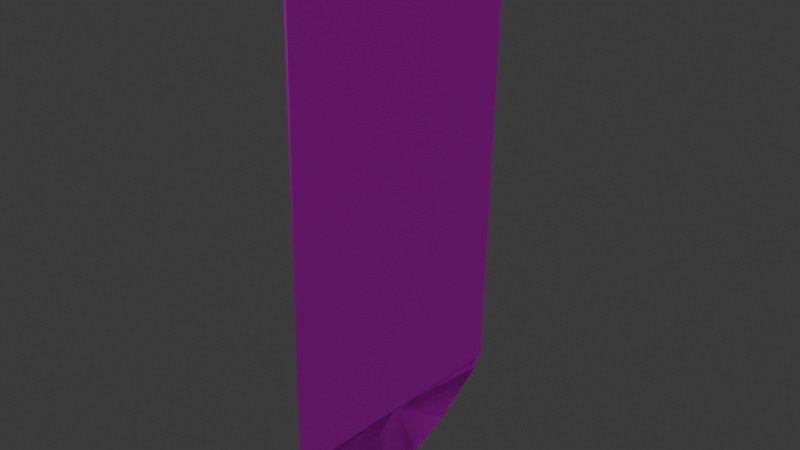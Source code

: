 # Source: MagiciansDeck_0.blend  (saved by Blender 4.4.32; exported with 4.5.12 LTS)
import bpy
from mathutils import Matrix  # noqa: F401  (used for matrix-valued properties, if any)

bpy.ops.wm.read_factory_settings(use_empty=True)
scene = bpy.context.scene
scene.name = 'Scene'

# ---- images (referenced by path relative to the original .blend; pixels are not part of the script)
import os
ASSET_DIR = os.environ.get("B2B_ASSET_DIR", "")  # directory of the original .blend (textures are referenced by path, not embedded)
HERE = os.path.dirname(os.path.abspath(__file__))  # packed textures are extracted next to this script under _unpacked/

def load_image(name, relpath, width, height, colorspace="sRGB"):
    """Load a texture the original file referenced (path relative to the .blend, or extracted next to this script)."""
    p = next((c for c in (os.path.join(HERE, relpath), os.path.join(ASSET_DIR, relpath)) if relpath and os.path.exists(c)), "")
    if p:
        img = bpy.data.images.load(p, check_existing=True)
        img.name = name
    else:  # same state as the original file: an image datablock whose file is absent (Cycles renders it pink)
        img = bpy.data.images.new(name, width, height)
        img.source = "FILE"
        img.filepath = "//" + (relpath or name)
    img.colorspace_settings.name = colorspace
    return img
img_magiciansdeck_0_png = load_image('MagiciansDeck_0.png', 'MagiciansDeck_0.png', 1024, 1024, 'sRGB')
img_magiciansdeck_0_png_001 = load_image('MagiciansDeck_0.png.001', 'MagiciansDeck_0.png', 1024, 1024, 'Non-Color')
img_magiciansdeck_0_png_002 = load_image('MagiciansDeck_0.png.002', 'MagiciansDeck_0.png', 1024, 1024, 'Non-Color')

# ---- materials (node trees are filled in below, after node groups)
mat_sm_1 = bpy.data.materials.new('sm_1')
mat_sm_1.use_transparency_overlap = False
mat_sm_1.show_transparent_back = False
mat_sm_1.roughness = 0.5528
mat_sm_1.specular_intensity = 1.0
mat_sm_1.metallic = 1.0
mat_sm_0 = bpy.data.materials.new('sm_0')
mat_sm_0.use_transparency_overlap = False
mat_sm_0.show_transparent_back = False
mat_sm_0.roughness = 0.5528
mat_sm_0.specular_intensity = 1.0
mat_sm_0.metallic = 1.0

# ---- material node trees
mat_sm_1.use_nodes = True; mat_sm_1.node_tree.nodes.clear()
_N = mat_sm_1.node_tree.nodes; _L = mat_sm_1.node_tree.links
n0 = _N.new('ShaderNodeBsdfPrincipled'); n0.name = 'Principled BSDF'; n0.location = (10, 300)
n0.inputs[1].default_value = 1.0
n0.inputs[2].default_value = 0.5528
n0.inputs[13].default_value = 1.0
n0.inputs[27].default_value = (0.0, 0.0, 0.0, 1.0)
n0.inputs[28].default_value = 1.0
n1 = _N.new('ShaderNodeOutputMaterial'); n1.name = 'Material Output'; n1.location = (300, 300)
n2 = _N.new('ShaderNodeNormalMap'); n2.name = 'Normal Map'; n2.location = (-300, -300)
n2.label = 'Normal/Map'
n3 = _N.new('ShaderNodeTexImage'); n3.name = 'Image Texture'; n3.location = (-300, 600)
n3.image = img_magiciansdeck_0_png
n4 = _N.new('ShaderNodeTexImage'); n4.name = 'Image Texture.001'; n4.location = (-300, 0)
n4.image = img_magiciansdeck_0_png_001
_L.new(n0.outputs[0], n1.inputs[0])
_L.new(n2.outputs[0], n0.inputs[5])
_L.new(n3.outputs[0], n0.inputs[0])
_L.new(n4.outputs[1], n0.inputs[4])
n1.is_active_output = True
mat_sm_0.use_nodes = True; mat_sm_0.node_tree.nodes.clear()
_N = mat_sm_0.node_tree.nodes; _L = mat_sm_0.node_tree.links
n0 = _N.new('ShaderNodeBsdfPrincipled'); n0.name = 'Principled BSDF'; n0.location = (10, 300)
n0.inputs[1].default_value = 1.0
n0.inputs[2].default_value = 0.5528
n0.inputs[13].default_value = 1.0
n0.inputs[27].default_value = (0.0, 0.0, 0.0, 1.0)
n0.inputs[28].default_value = 1.0
n1 = _N.new('ShaderNodeOutputMaterial'); n1.name = 'Material Output'; n1.location = (300, 300)
n2 = _N.new('ShaderNodeNormalMap'); n2.name = 'Normal Map'; n2.location = (-300, -300)
n2.label = 'Normal/Map'
n3 = _N.new('ShaderNodeTexImage'); n3.name = 'Image Texture'; n3.location = (-300, 600)
n3.image = img_magiciansdeck_0_png
n4 = _N.new('ShaderNodeTexImage'); n4.name = 'Image Texture.001'; n4.location = (-300, 0)
n4.image = img_magiciansdeck_0_png_002
_L.new(n0.outputs[0], n1.inputs[0])
_L.new(n2.outputs[0], n0.inputs[5])
_L.new(n3.outputs[0], n0.inputs[0])
_L.new(n4.outputs[1], n0.inputs[4])
n1.is_active_output = True

# ---- world
world_world = bpy.data.worlds.new('World'); scene.world = world_world
world_world.use_nodes = True; world_world.node_tree.nodes.clear()
_N = world_world.node_tree.nodes; _L = world_world.node_tree.links
n0 = _N.new('ShaderNodeOutputWorld'); n0.name = 'World Output'; n0.location = (300, 300)
n1 = _N.new('ShaderNodeBackground'); n1.name = 'Background'; n1.location = (10, 300)
n1.inputs[0].default_value = (0.05088, 0.05088, 0.05088, 1.0)
_L.new(n1.outputs[0], n0.inputs[0])
n0.is_active_output = True
world_world.color = (0.05088, 0.05088, 0.05088)
world_world.sun_shadow_jitter_overblur = 0.0

# ---- meshes
me_sm_1_mesh0001 = bpy.data.meshes.new('sm_1_mesh0001')
me_sm_1_mesh0001.from_pydata([(3.198, 0.00934, 13.6), (4.768e-07, 0.00934, 11.2), (5.566, 0.00934, 11.83), (1.357, 0.00934, 14.53), (4.768e-07, 0.00934, 14.74), (-5.566, 0.00934, 11.83), (4.768e-07, 0.00934, 11.2), (-3.198, 0.00934, 13.6), (4.768e-07, 0.00934, 14.74), (-1.357, 0.00934, 14.53), (-5.649, 0.00934, 11.2), (5.649, 0.00934, 11.2), (5.566, 0.00934, 11.83), (4.768e-07, 0.00934, 11.2), (3.198, 0.00934, 13.6), (4.768e-07, 0.00934, 14.74), (1.357, 0.00934, 14.53), (-3.198, 0.00934, 13.6), (4.768e-07, 0.00934, 11.2), (-5.566, 0.00934, 11.83), (-1.357, 0.00934, 14.53), (4.768e-07, 0.00934, 14.74), (5.649, 0.00934, 11.2), (-5.649, 0.00934, 11.2), (4.768e-07, -0.0642, -8.961), (0.7818, -0.0642, -9.047), (5.886, -0.0642, 1.711), (4.768e-07, -0.0642, 1.711), (5.886, -0.0642, -11.14), (5.886, 0.0591, -11.14), (5.886, 0.0591, 1.711), (5.886, -0.0642, 1.711), (5.886, -0.0642, -11.14), (2.787, -0.0642, -11.14), (2.32, -0.0642, -10.06), (1.566, -0.0642, -9.334), (4.768e-07, -0.0642, 11.21), (5.886, -0.0642, 11.22), (5.886, 0.0591, 11.22), (4.768e-07, 0.0591, 11.21), (0.7818, -0.0642, -9.047), (4.768e-07, -0.0642, -8.961), (4.768e-07, 0.0591, -8.961), (0.7818, 0.0591, -9.047), (1.566, -0.0642, -9.334), (1.566, 0.0591, -9.334), (2.32, -0.0642, -10.06), (2.32, 0.0591, -10.06), (2.787, -0.0642, -11.14), (2.787, 0.0591, -11.14), (5.886, -0.0642, -11.14), (5.886, 0.0591, -11.14), (4.768e-07, 0.0591, 11.21), (5.886, 0.0591, 11.22), (5.886, 0.0591, 1.711), (4.768e-07, 0.0591, 1.711), (2.32, 0.0591, -10.06), (1.566, 0.0591, -9.334), (5.886, 0.0591, 1.711), (2.787, 0.0591, -11.14), (5.886, 0.0591, -11.14), (5.886, -0.0642, 11.22), (4.768e-07, -0.0642, 11.21), (4.768e-07, -0.0642, 1.711), (5.886, -0.0642, 1.711), (0.7818, 0.0591, -9.047), (4.768e-07, 0.0591, -8.961), (4.768e-07, 0.0591, 1.711), (4.768e-07, -0.0642, 1.711), (-5.886, -0.0642, 1.711), (-0.7818, -0.0642, -9.047), (4.768e-07, -0.0642, -8.961), (-5.886, -0.0642, 1.711), (-5.886, 0.0591, 1.711), (-5.886, 0.0591, -11.14), (-5.886, -0.0642, -11.14), (-2.787, -0.0642, -11.14), (-5.886, -0.0642, -11.14), (-2.32, -0.0642, -10.06), (-1.566, -0.0642, -9.334), (4.768e-07, 0.0591, 11.21), (-5.886, 0.0591, 11.22), (-5.886, -0.0642, 11.22), (4.768e-07, -0.0642, 11.21), (-0.7818, 0.0591, -9.047), (4.768e-07, 0.0591, -8.961), (4.768e-07, -0.0642, -8.961), (-0.7818, -0.0642, -9.047), (-1.566, 0.0591, -9.334), (-1.566, -0.0642, -9.334), (-2.32, 0.0591, -10.06), (-2.32, -0.0642, -10.06), (-2.787, 0.0591, -11.14), (-2.787, -0.0642, -11.14), (-5.886, 0.0591, -11.14), (-5.886, -0.0642, -11.14), (4.768e-07, 0.0591, 1.711), (-5.886, 0.0591, 1.711), (-5.886, 0.0591, 11.22), (4.768e-07, 0.0591, 11.21), (-5.886, 0.0591, 1.711), (-1.566, 0.0591, -9.334), (-2.32, 0.0591, -10.06), (-5.886, 0.0591, -11.14), (-2.787, 0.0591, -11.14), (-5.886, -0.0642, 1.711), (4.768e-07, -0.0642, 1.711), (4.768e-07, -0.0642, 11.21), (-5.886, -0.0642, 11.22), (-0.7818, 0.0591, -9.047), (4.768e-07, 0.0591, 1.711), (4.768e-07, 0.0591, -8.961)], [], [(1, 11, 2), (2, 0, 1), (3, 1, 0), (4, 1, 3), (5, 10, 6), (7, 5, 6), (6, 9, 7), (6, 8, 9), (18, 23, 19), (19, 17, 18), (20, 18, 17), (21, 18, 20), (12, 22, 13), (14, 12, 13), (13, 16, 14), (13, 15, 16), (111, 100, 110), (109, 100, 111), (109, 101, 100), (102, 100, 101), (104, 100, 102), (104, 103, 100), (107, 105, 106), (108, 105, 107), (98, 96, 97), (99, 96, 98), (95, 94, 93), (93, 94, 92), (93, 92, 91), (91, 92, 90), (91, 90, 89), (89, 90, 88), (89, 88, 87), (87, 88, 84), (87, 84, 86), (86, 84, 85), (83, 80, 82), (82, 80, 81), (82, 81, 72), (72, 81, 73), (74, 72, 73), (75, 72, 74), (77, 76, 69), (78, 69, 76), (79, 69, 78), (79, 70, 69), (70, 68, 69), (71, 68, 70), (67, 65, 66), (58, 65, 67), (57, 65, 58), (58, 56, 57), (58, 59, 56), (60, 59, 58), (63, 61, 62), (64, 61, 63), (54, 52, 53), (55, 52, 54), (51, 50, 49), (49, 50, 48), (49, 48, 47), (47, 48, 46), (47, 46, 45), (45, 46, 44), (45, 44, 43), (43, 44, 40), (43, 40, 42), (42, 40, 41), (39, 36, 38), (38, 36, 37), (38, 37, 30), (30, 37, 31), (31, 28, 30), (30, 28, 29), (33, 32, 26), (26, 34, 33), (26, 35, 34), (25, 35, 26), (26, 24, 25), (27, 24, 26)])
me_sm_1_mesh0001.polygons.foreach_set('use_smooth', [True] * 80)
me_sm_1_mesh0001.polygons.foreach_set('material_index', [0, 0, 0, 0, 0, 0, 0, 0, 0, 0, 0, 0, 0, 0, 0, 0, 1, 1, 1, 1, 1, 1, 1, 1, 1, 1, 1, 1, 1, 1, 1, 1, 1, 1, 1, 1, 1, 1, 1, 1, 1, 1, 1, 1, 1, 1, 1, 1, 1, 1, 1, 1, 1, 1, 1, 1, 1, 1, 1, 1, 1, 1, 1, 1, 1, 1, 1, 1, 1, 1, 1, 1, 1, 1, 1, 1, 1, 1, 1, 1])
_uv = me_sm_1_mesh0001.uv_layers.new(name='DiffuseUV')
_uv.uv.foreach_set('vector', [0.7871, 0.7261, 0.4099, 0.7261, 0.4158, 0.7767, 0.4158, 0.7767, 0.5727, 0.9119, 0.7871, 0.7261, 0.6971, 0.9829, 0.7871, 0.7261, 0.5727, 0.9119, 0.7873, 0.998, 0.7871, 0.7261, 0.6971, 0.9829, 0.4158, 0.7767, 0.4099, 0.7261, 0.7871, 0.7261, 0.5727, 0.9119, 0.4158, 0.7767, 0.7871, 0.7261, 0.7871, 0.7261, 0.6971, 0.9829, 0.5727, 0.9119, 0.7871, 0.7261, 0.7873, 0.998, 0.6971, 0.9829, 0.7871, 0.7261, 0.4099, 0.7261, 0.4158, 0.7767, 0.4158, 0.7767, 0.5727, 0.9119, 0.7871, 0.7261, 0.6971, 0.9829, 0.7871, 0.7261, 0.5727, 0.9119, 0.7873, 0.998, 0.7871, 0.7261, 0.6971, 0.9829, 0.4158, 0.7767, 0.4099, 0.7261, 0.7871, 0.7261, 0.5727, 0.9119, 0.4158, 0.7767, 0.7871, 0.7261, 0.7871, 0.7261, 0.6971, 0.9829, 0.5727, 0.9119, 0.7871, 0.7261, 0.7873, 0.998, 0.6971, 0.9829, 0.3947, 0.1813, 0.02335, 0.9773, 0.3947, 0.9773, 0.3453, 0.1749, 0.02335, 0.9773, 0.3947, 0.1813, 0.3453, 0.1749, 0.2958, 0.1535, 0.02335, 0.9773, 0.2494, 0.1023, 0.02335, 0.9773, 0.2958, 0.1535, 0.2188, 0.01715, 0.02335, 0.9773, 0.2494, 0.1023, 0.2188, 0.01715, 0.02335, 0.01709, 0.02335, 0.9773, 0.7923, 0.7102, 0.4211, 0.0107, 0.7924, 0.01077, 0.4211, 0.7102, 0.4211, 0.0107, 0.7923, 0.7102, 0.4211, 0.7102, 0.7924, 0.01077, 0.4211, 0.0107, 0.7923, 0.7102, 0.7924, 0.01077, 0.4211, 0.7102, 0.9275, 0.6094, 0.9305, 0.6094, 0.9275, 0.5458, 0.9275, 0.5458, 0.9305, 0.6094, 0.9305, 0.5458, 0.9275, 0.5458, 0.9305, 0.5458, 0.9275, 0.5216, 0.9275, 0.5216, 0.9305, 0.5458, 0.9305, 0.5216, 0.9275, 0.5216, 0.9305, 0.5216, 0.9275, 0.4964, 0.9275, 0.4964, 0.9305, 0.5216, 0.9305, 0.4964, 0.9275, 0.4964, 0.9305, 0.4964, 0.9275, 0.4764, 0.9275, 0.4764, 0.9305, 0.4964, 0.9305, 0.4764, 0.9275, 0.4764, 0.9305, 0.4764, 0.9275, 0.4592, 0.9275, 0.4592, 0.9305, 0.4764, 0.9305, 0.4592, 0.9275, 0.1856, 0.9305, 0.1856, 0.9275, 0.3062, 0.9275, 0.3062, 0.9305, 0.1856, 0.9305, 0.3062, 0.9275, 0.3062, 0.9305, 0.3062, 0.9275, 0.4351, 0.9275, 0.4351, 0.9305, 0.3062, 0.9305, 0.4351, 0.9305, 0.6094, 0.9275, 0.4351, 0.9305, 0.4351, 0.9275, 0.6094, 0.9275, 0.4351, 0.9305, 0.6094, 0.02335, 0.01709, 0.2188, 0.01715, 0.02335, 0.9773, 0.2494, 0.1023, 0.02335, 0.9773, 0.2188, 0.01715, 0.2958, 0.1535, 0.02335, 0.9773, 0.2494, 0.1023, 0.2958, 0.1535, 0.3453, 0.1749, 0.02335, 0.9773, 0.3453, 0.1749, 0.3947, 0.9773, 0.02335, 0.9773, 0.3947, 0.1813, 0.3947, 0.9773, 0.3453, 0.1749, 0.3947, 0.9773, 0.3453, 0.1749, 0.3947, 0.1813, 0.02335, 0.9773, 0.3453, 0.1749, 0.3947, 0.9773, 0.2958, 0.1535, 0.3453, 0.1749, 0.02335, 0.9773, 0.02335, 0.9773, 0.2494, 0.1023, 0.2958, 0.1535, 0.02335, 0.9773, 0.2188, 0.01715, 0.2494, 0.1023, 0.02335, 0.01709, 0.2188, 0.01715, 0.02335, 0.9773, 0.7924, 0.01077, 0.4211, 0.7102, 0.7923, 0.7102, 0.4211, 0.0107, 0.4211, 0.7102, 0.7924, 0.01077, 0.4211, 0.0107, 0.7923, 0.7102, 0.4211, 0.7102, 0.7924, 0.01077, 0.7923, 0.7102, 0.4211, 0.0107, 0.9305, 0.6094, 0.9275, 0.6094, 0.9305, 0.5458, 0.9305, 0.5458, 0.9275, 0.6094, 0.9275, 0.5458, 0.9305, 0.5458, 0.9275, 0.5458, 0.9305, 0.5216, 0.9305, 0.5216, 0.9275, 0.5458, 0.9275, 0.5216, 0.9305, 0.5216, 0.9275, 0.5216, 0.9305, 0.4964, 0.9305, 0.4964, 0.9275, 0.5216, 0.9275, 0.4964, 0.9305, 0.4964, 0.9275, 0.4964, 0.9305, 0.4764, 0.9305, 0.4764, 0.9275, 0.4964, 0.9275, 0.4764, 0.9305, 0.4764, 0.9275, 0.4764, 0.9305, 0.4592, 0.9305, 0.4592, 0.9275, 0.4764, 0.9275, 0.4592, 0.9305, 0.1856, 0.9275, 0.1856, 0.9305, 0.3062, 0.9305, 0.3062, 0.9275, 0.1856, 0.9275, 0.3062, 0.9305, 0.3062, 0.9275, 0.3062, 0.9305, 0.4351, 0.9305, 0.4351, 0.9275, 0.3062, 0.9275, 0.4351, 0.9275, 0.4351, 0.9275, 0.6094, 0.9305, 0.4351, 0.9305, 0.4351, 0.9275, 0.6094, 0.9305, 0.6094, 0.2188, 0.01715, 0.02335, 0.01709, 0.02335, 0.9773, 0.02335, 0.9773, 0.2494, 0.1023, 0.2188, 0.01715, 0.02335, 0.9773, 0.2958, 0.1535, 0.2494, 0.1023, 0.3453, 0.1749, 0.2958, 0.1535, 0.02335, 0.9773, 0.02335, 0.9773, 0.3947, 0.1813, 0.3453, 0.1749, 0.3947, 0.9773, 0.3947, 0.1813, 0.02335, 0.9773])
_ca = me_sm_1_mesh0001.color_attributes.new('Attribute', 'BYTE_COLOR', 'CORNER')
_ca.data.foreach_set('color', [0.0, 0.0, 0.0, 0.0, 0.0, 0.0, 0.0, 0.0, 0.0, 0.0, 0.0, 0.0, 0.0, 0.0, 0.0, 0.0, 0.0, 0.0, 0.0, 0.0, 0.0, 0.0, 0.0, 0.0, 0.0, 0.0, 0.0, 0.0, 0.0, 0.0, 0.0, 0.0, 0.0, 0.0, 0.0, 0.0, 0.0, 0.0, 0.0, 0.0, 0.0, 0.0, 0.0, 0.0, 0.0, 0.0, 0.0, 0.0, 0.0, 0.0, 0.0, 0.0, 0.0, 0.0, 0.0, 0.0, 0.0, 0.0, 0.0, 0.0, 0.0, 0.0, 0.0, 0.0, 0.0, 0.0, 0.0, 0.0, 0.0, 0.0, 0.0, 0.0, 0.0, 0.0, 0.0, 0.0, 0.0, 0.0, 0.0, 0.0, 0.0, 0.0, 0.0, 0.0, 0.0, 0.0, 0.0, 0.0, 0.0, 0.0, 0.0, 0.0, 0.0, 0.0, 0.0, 0.0, 0.0, 0.0, 0.0, 0.0, 0.0, 0.0, 0.0, 0.0, 0.0, 0.0, 0.0, 0.0, 0.0, 0.0, 0.0, 0.0, 0.0, 0.0, 0.0, 0.0, 0.0, 0.0, 0.0, 0.0, 0.0, 0.0, 0.0, 0.0, 0.0, 0.0, 0.0, 0.0, 0.0, 0.0, 0.0, 0.0, 0.0, 0.0, 0.0, 0.0, 0.0, 0.0, 0.0, 0.0, 0.0, 0.0, 0.0, 0.0, 0.0, 0.0, 0.0, 0.0, 0.0, 0.0, 0.0, 0.0, 0.0, 0.0, 0.0, 0.0, 0.0, 0.0, 0.0, 0.0, 0.0, 0.0, 0.0, 0.0, 0.0, 0.0, 0.0, 0.0, 0.0, 0.0, 0.0, 0.0, 0.0, 0.0, 0.0, 0.0, 0.0, 0.0, 0.0, 0.0, 0.0, 0.0, 0.0, 0.0, 0.0, 0.0, 0.0, 0.0, 0.0, 0.0, 0.0, 0.0, 0.0, 0.0, 0.0, 0.0, 0.0, 0.0, 0.0, 0.0, 0.0, 0.0, 0.0, 0.0, 0.0, 0.0, 0.0, 0.0, 0.0, 0.0, 0.0, 0.0, 0.0, 0.0, 0.0, 0.0, 0.0, 0.0, 0.0, 0.0, 0.0, 0.0, 0.0, 0.0, 0.0, 0.0, 0.0, 0.0, 0.0, 0.0, 0.0, 0.0, 0.0, 0.0, 0.0, 0.0, 0.0, 0.0, 0.0, 0.0, 0.0, 0.0, 0.0, 0.0, 0.0, 0.0, 0.0, 0.0, 0.0, 0.0, 0.0, 0.0, 0.0, 0.0, 0.0, 0.0, 0.0, 0.0, 0.0, 0.0, 0.0, 0.0, 0.0, 0.0, 0.0, 0.0, 0.0, 0.0, 0.0, 0.0, 0.0, 0.0, 0.0, 0.0, 0.0, 0.0, 0.0, 0.0, 0.0, 0.0, 0.0, 0.0, 0.0, 0.0, 0.0, 0.0, 0.0, 0.0, 0.0, 0.0, 0.0, 0.0, 0.0, 0.0, 0.0, 0.0, 0.0, 0.0, 0.0, 0.0, 0.0, 0.0, 0.0, 0.0, 0.0, 0.0, 0.0, 0.0, 0.0, 0.0, 0.0, 0.0, 0.0, 0.0, 0.0, 0.0, 0.0, 0.0, 0.0, 0.0, 0.0, 0.0, 0.0, 0.0, 0.0, 0.0, 0.0, 0.0, 0.0, 0.0, 0.0, 0.0, 0.0, 0.0, 0.0, 0.0, 0.0, 0.0, 0.0, 0.0, 0.0, 0.0, 0.0, 0.0, 0.0, 0.0, 0.0, 0.0, 0.0, 0.0, 0.0, 0.0, 0.0, 0.0, 0.0, 0.0, 0.0, 0.0, 0.0, 0.0, 0.0, 0.0, 0.0, 0.0, 0.0, 0.0, 0.0, 0.0, 0.0, 0.0, 0.0, 0.0, 0.0, 0.0, 0.0, 0.0, 0.0, 0.0, 0.0, 0.0, 0.0, 0.0, 0.0, 0.0, 0.0, 0.0, 0.0, 0.0, 0.0, 0.0, 0.0, 0.0, 0.0, 0.0, 0.0, 0.0, 0.0, 0.0, 0.0, 0.0, 0.0, 0.0, 0.0, 0.0, 0.0, 0.0, 0.0, 0.0, 0.0, 0.0, 0.0, 0.0, 0.0, 0.0, 0.0, 0.0, 0.0, 0.0, 0.0, 0.0, 0.0, 0.0, 0.0, 0.0, 0.0, 0.0, 0.0, 0.0, 0.0, 0.0, 0.0, 0.0, 0.0, 0.0, 0.0, 0.0, 0.0, 0.0, 0.0, 0.0, 0.0, 0.0, 0.0, 0.0, 0.0, 0.0, 0.0, 0.0, 0.0, 0.0, 0.0, 0.0, 0.0, 0.0, 0.0, 0.0, 0.0, 0.0, 0.0, 0.0, 0.0, 0.0, 0.0, 0.0, 0.0, 0.0, 0.0, 0.0, 0.0, 0.0, 0.0, 0.0, 0.0, 0.0, 0.0, 0.0, 0.0, 0.0, 0.0, 0.0, 0.0, 0.0, 0.0, 0.0, 0.0, 0.0, 0.0, 0.0, 0.0, 0.0, 0.0, 0.0, 0.0, 0.0, 0.0, 0.0, 0.0, 0.0, 0.0, 0.0, 0.0, 0.0, 0.0, 0.0, 0.0, 0.0, 0.0, 0.0, 0.0, 0.0, 0.0, 0.0, 0.0, 0.0, 0.0, 0.0, 0.0, 0.0, 0.0, 0.0, 0.0, 0.0, 0.0, 0.0, 0.0, 0.0, 0.0, 0.0, 0.0, 0.0, 0.0, 0.0, 0.0, 0.0, 0.0, 0.0, 0.0, 0.0, 0.0, 0.0, 0.0, 0.0, 0.0, 0.0, 0.0, 0.0, 0.0, 0.0, 0.0, 0.0, 0.0, 0.0, 0.0, 0.0, 0.0, 0.0, 0.0, 0.0, 0.0, 0.0, 0.0, 0.0, 0.0, 0.0, 0.0, 0.0, 0.0, 0.0, 0.0, 0.0, 0.0, 0.0, 0.0, 0.0, 0.0, 0.0, 0.0, 0.0, 0.0, 0.0, 0.0, 0.0, 0.0, 0.0, 0.0, 0.0, 0.0, 0.0, 0.0, 0.0, 0.0, 0.0, 0.0, 0.0, 0.0, 0.0, 0.0, 0.0, 0.0, 0.0, 0.0, 0.0, 0.0, 0.0, 0.0, 0.0, 0.0, 0.0, 0.0, 0.0, 0.0, 0.0, 0.0, 0.0, 0.0, 0.0, 0.0, 0.0, 0.0, 0.0, 0.0, 0.0, 0.0, 0.0, 0.0, 0.0, 0.0, 0.0, 0.0, 0.0, 0.0, 0.0, 0.0, 0.0, 0.0, 0.0, 0.0, 0.0, 0.0, 0.0, 0.0, 0.0, 0.0, 0.0, 0.0, 0.0, 0.0, 0.0, 0.0, 0.0, 0.0, 0.0, 0.0, 0.0, 0.0, 0.0, 0.0, 0.0, 0.0, 0.0, 0.0, 0.0, 0.0, 0.0, 0.0, 0.0, 0.0, 0.0, 0.0, 0.0, 0.0, 0.0, 0.0, 0.0, 0.0, 0.0, 0.0, 0.0, 0.0, 0.0, 0.0, 0.0, 0.0, 0.0, 0.0, 0.0, 0.0, 0.0, 0.0, 0.0, 0.0, 0.0, 0.0, 0.0, 0.0, 0.0, 0.0, 0.0, 0.0, 0.0, 0.0, 0.0, 0.0, 0.0, 0.0, 0.0, 0.0, 0.0, 0.0, 0.0, 0.0, 0.0, 0.0, 0.0, 0.0, 0.0, 0.0, 0.0, 0.0, 0.0, 0.0, 0.0, 0.0, 0.0, 0.0, 0.0, 0.0, 0.0, 0.0, 0.0, 0.0, 0.0, 0.0, 0.0, 0.0, 0.0, 0.0, 0.0, 0.0, 0.0, 0.0, 0.0, 0.0, 0.0, 0.0, 0.0, 0.0, 0.0, 0.0, 0.0, 0.0, 0.0, 0.0, 0.0, 0.0, 0.0, 0.0, 0.0, 0.0, 0.0, 0.0, 0.0, 0.0, 0.0, 0.0, 0.0, 0.0, 0.0, 0.0, 0.0, 0.0, 0.0, 0.0, 0.0, 0.0, 0.0, 0.0, 0.0, 0.0, 0.0, 0.0, 0.0, 0.0, 0.0, 0.0, 0.0, 0.0, 0.0, 0.0, 0.0, 0.0, 0.0, 0.0, 0.0, 0.0, 0.0, 0.0, 0.0, 0.0, 0.0, 0.0, 0.0, 0.0, 0.0, 0.0, 0.0, 0.0, 0.0, 0.0, 0.0, 0.0, 0.0, 0.0, 0.0, 0.0, 0.0, 0.0, 0.0, 0.0, 0.0, 0.0, 0.0, 0.0, 0.0, 0.0, 0.0, 0.0, 0.0, 0.0, 0.0, 0.0, 0.0, 0.0, 0.0, 0.0, 0.0, 0.0, 0.0, 0.0, 0.0, 0.0, 0.0, 0.0, 0.0, 0.0, 0.0, 0.0, 0.0, 0.0, 0.0, 0.0, 0.0, 0.0, 0.0, 0.0, 0.0, 0.0, 0.0, 0.0, 0.0, 0.0, 0.0, 0.0, 0.0, 0.0, 0.0, 0.0, 0.0, 0.0, 0.0, 0.0, 0.0, 0.0, 0.0, 0.0, 0.0, 0.0, 0.0, 0.0, 0.0, 0.0, 0.0, 0.0, 0.0, 0.0, 0.0, 0.0, 0.0, 0.0, 0.0, 0.0, 0.0, 0.0, 0.0, 0.0, 0.0, 0.0, 0.0, 0.0, 0.0, 0.0, 0.0, 0.0, 0.0, 0.0, 0.0, 0.0, 0.0, 0.0, 0.0, 0.0, 0.0, 0.0, 0.0, 0.0, 0.0, 0.0, 0.0, 0.0, 0.0, 0.0, 0.0, 0.0, 0.0, 0.0, 0.0, 0.0, 0.0, 0.0, 0.0, 0.0, 0.0, 0.0, 0.0, 0.0, 0.0, 0.0, 0.0, 0.0, 0.0, 0.0, 0.0, 0.0, 0.0, 0.0, 0.0, 0.0, 0.0, 0.0, 0.0, 0.0, 0.0, 0.0, 0.0, 0.0, 0.0, 0.0, 0.0, 0.0, 0.0])
me_sm_1_mesh0001.materials.append(mat_sm_1)
me_sm_1_mesh0001.materials.append(mat_sm_0)
me_sm_1_mesh0001.update()
me_sm_1_mesh0001.normals_split_custom_set([tuple(v) for v in zip(*[iter([0.0, -1.0, 3.991e-11, 0.0, -1.0, 5.582e-10, 0.0, -1.0, 3.785e-10, 0.0, -1.0, 3.785e-10, 0.0, -1.0, 0.0, 0.0, -1.0, 3.991e-11, 0.0, -1.0, 0.0, 0.0, -1.0, 3.991e-11, 0.0, -1.0, 0.0, 0.0, -1.0, 0.0, 0.0, -1.0, 3.991e-11, 0.0, -1.0, 0.0, 0.0, -1.0, -1.425e-09, 0.0, -1.0, -2.101e-09, 0.0, -1.0, -1.502e-10, 0.0, -1.0, 0.0, 0.0, -1.0, -1.425e-09, 0.0, -1.0, -1.502e-10, 0.0, -1.0, -1.502e-10, 0.0, -1.0, 0.0, 0.0, -1.0, 0.0, 0.0, -1.0, -1.502e-10, 0.0, -1.0, 0.0, 0.0, -1.0, 0.0, 0.0, 1.0, 8.217e-11, 0.0, 1.0, 1.149e-09, 0.0, 1.0, 7.793e-10, 0.0, 1.0, 7.793e-10, 0.0, 1.0, 0.0, 0.0, 1.0, 8.217e-11, 0.0, 1.0, 0.0, 0.0, 1.0, 8.217e-11, 0.0, 1.0, 0.0, 0.0, 1.0, 0.0, 0.0, 1.0, 8.217e-11, 0.0, 1.0, 0.0, 0.0, 1.0, 0.0, 0.0, 1.0, 0.0, 0.0, 1.0, -1.733e-10, 0.0, 1.0, -1.887e-10, 0.0, 1.0, 0.0, 0.0, 1.0, -1.733e-10, 0.0, 1.0, -1.733e-10, 0.0, 1.0, -2.656e-10, 0.0, 1.0, -1.887e-10, 0.0, 1.0, -1.733e-10, 0.0, 1.0, 0.0, 0.0, 1.0, -2.656e-10, 0.0, 1.0, 0.0, 0.0, 1.0, 0.0, 0.0, 1.0, 0.0, 0.0, 1.0, 0.0, 0.0, 1.0, 0.0, 0.0, 1.0, 0.0, 0.0, 1.0, 0.0, 0.0, 1.0, 0.0, 0.0, 1.0, 0.0, 0.0, 1.0, 0.0, 0.0, 1.0, 0.0, 0.0, 1.0, 0.0, 0.0, 1.0, 0.0, 0.0, 1.0, 0.0, 0.0, 1.0, 0.0, 0.0, 1.0, 0.0, 0.0, 1.0, 0.0, 0.0, 1.0, 0.0, 0.0, -1.0, 0.0, 0.0, -1.0, 0.0, 0.0, -1.0, 0.0, 0.0, -1.0, 0.0, 0.0, -1.0, 0.0, 0.0, -1.0, 0.0, 0.0, 1.0, 0.0, 0.0, 1.0, 0.0, 0.0, 1.0, 0.0, 0.0, 1.0, 0.0, 0.0, 1.0, 0.0, 0.0, 1.0, 0.0, -0.7066, 3.397e-05, -0.7076, -0.7066, -3.381e-05, -0.7076, 0.5501, 0.0, -0.8351, 0.5501, 0.0, -0.8351, -0.7066, -3.381e-05, -0.7076, 0.5501, 0.0, -0.8351, 0.5501, 0.0, -0.8351, 0.5501, 0.0, -0.8351, 0.8218, 0.0, -0.5698, 0.8218, 0.0, -0.5698, 0.5501, 0.0, -0.8351, 0.8218, 0.0, -0.5698, 0.8218, 0.0, -0.5698, 0.8218, 0.0, -0.5698, 0.5293, 0.0, -0.8484, 0.5293, 0.0, -0.8484, 0.8218, 0.0, -0.5698, 0.5293, 0.0, -0.8484, 0.5293, 0.0, -0.8484, 0.5293, 0.0, -0.8484, 0.2276, 0.0, -0.9737, 0.2276, 0.0, -0.9737, 0.5293, 0.0, -0.8484, 0.2276, 0.0, -0.9737, 0.2276, 0.0, -0.9737, 0.2276, 0.0, -0.9737, 9.37e-05, 0.0, -1.0, 9.37e-05, 0.0, -1.0, 0.2276, 0.0, -0.9737, 9.371e-05, -1.301e-09, -1.0, 0.0001495, 0.0, 1.0, 0.0001495, 0.0, 1.0, -0.707, 0.0, 0.7072, -0.707, 0.0, 0.7072, 0.0001495, 0.0, 1.0, -0.7071, 0.0, 0.7072, -0.707, 0.0, 0.7072, -0.7071, 0.0, 0.7072, -1.0, 0.0, 0.0, -1.0, 0.0, 0.0, -0.7071, 0.0, 0.7072, -1.0, 0.0, 0.0, -0.7065, -3.397e-05, -0.7077, -1.0, 0.0, 0.0, -1.0, 0.0, 0.0, -0.7065, 3.381e-05, -0.7077, -1.0, 0.0, 0.0, -0.7065, -3.397e-05, -0.7077, 0.0, -1.0, 0.0, 0.0, -1.0, 0.0, 0.0, -1.0, -6.758e-10, 0.0, -1.0, 0.0, 0.0, -1.0, -6.758e-10, 0.0, -1.0, 0.0, 0.0, -1.0, 0.0, 0.0, -1.0, -6.758e-10, 0.0, -1.0, 0.0, 0.0, -1.0, 0.0, 0.0, -1.0, -1.435e-10, 0.0, -1.0, -6.758e-10, 0.0, -1.0, -1.435e-10, 0.0, -1.0, -8.978e-10, 0.0, -1.0, -6.758e-10, 0.0, -1.0, 0.0, 0.0, -1.0, -8.978e-10, 0.0, -1.0, -1.435e-10, 0.0, 1.0, -1.122e-10, 0.0, 1.0, -1.794e-11, 0.0, 1.0, 0.0, 0.0, 1.0, 1.655e-11, 0.0, 1.0, -1.794e-11, 0.0, 1.0, -1.122e-10, 0.0, 1.0, 1.436e-09, 0.0, 1.0, -1.794e-11, 0.0, 1.0, 1.655e-11, 0.0, 1.0, 1.655e-11, 0.0, 1.0, 2.582e-10, 0.0, 1.0, 1.436e-09, 0.0, 1.0, 1.655e-11, 0.0, 1.0, -2.594e-10, 0.0, 1.0, 2.582e-10, 0.0, 1.0, 0.0, 0.0, 1.0, -2.594e-10, 0.0, 1.0, 1.655e-11, 0.0, -1.0, 0.0, 0.0, -1.0, 0.0, 0.0, -1.0, 0.0, 0.0, -1.0, 0.0, 0.0, -1.0, 0.0, 0.0, -1.0, 0.0, 0.0, 1.0, 0.0, 0.0, 1.0, 0.0, 0.0, 1.0, 0.0, 0.0, 1.0, 0.0, 0.0, 1.0, 0.0, 0.0, 1.0, 0.0, 0.7066, -3.397e-05, -0.7076, 0.7066, 3.381e-05, -0.7076, -0.5501, 0.0, -0.8351, -0.5501, 0.0, -0.8351, 0.7066, 3.381e-05, -0.7076, -0.5501, 0.0, -0.8351, -0.5501, 0.0, -0.8351, -0.5501, 0.0, -0.8351, -0.8218, 0.0, -0.5698, -0.8218, 0.0, -0.5698, -0.5501, 0.0, -0.8351, -0.8218, 0.0, -0.5698, -0.8218, 0.0, -0.5698, -0.8218, 0.0, -0.5698, -0.5293, 0.0, -0.8484, -0.5293, 0.0, -0.8484, -0.8218, 0.0, -0.5698, -0.5293, 0.0, -0.8484, -0.5293, 0.0, -0.8484, -0.5293, 0.0, -0.8484, -0.2276, 0.0, -0.9737, -0.2276, 0.0, -0.9737, -0.5293, 0.0, -0.8484, -0.2276, 0.0, -0.9737, -0.2276, 0.0, -0.9737, -0.2276, 0.0, -0.9737, -9.377e-05, 0.0, -1.0, -9.377e-05, 0.0, -1.0, -0.2276, 0.0, -0.9737, -9.378e-05, 1.301e-09, -1.0, -0.0001495, 0.0, 1.0, -0.0001495, 0.0, 1.0, 0.707, 0.0, 0.7072, 0.707, 0.0, 0.7072, -0.0001495, 0.0, 1.0, 0.7071, 0.0, 0.7072, 0.707, 0.0, 0.7072, 0.7071, 0.0, 0.7072, 1.0, 0.0, 0.0, 1.0, 0.0, 0.0, 0.7071, 0.0, 0.7072, 1.0, 0.0, 0.0, 1.0, 0.0, 0.0, 0.7065, 3.397e-05, -0.7077, 1.0, 0.0, 0.0, 1.0, 0.0, 0.0, 0.7065, 3.397e-05, -0.7077, 0.7065, -3.381e-05, -0.7077, 0.0, -1.0, 0.0, 0.0, -1.0, 0.0, 0.0, -1.0, -1.639e-10, 0.0, -1.0, -1.639e-10, 0.0, -1.0, 6.058e-10, 0.0, -1.0, 0.0, 0.0, -1.0, -1.639e-10, 0.0, -1.0, 1.077e-09, 0.0, -1.0, 6.058e-10, 0.0, -1.0, -3.793e-09, 0.0, -1.0, 1.077e-09, 0.0, -1.0, -1.639e-10, 0.0, -1.0, -1.639e-10, 0.0, -1.0, -4.715e-09, 0.0, -1.0, -3.793e-09, 0.0, -1.0, 0.0, 0.0, -1.0, -4.715e-09, 0.0, -1.0, -1.639e-10])] * 3)])
arm_b_0000 = bpy.data.armatures.new('b_0000')  # bones are not reproduced

# ---- objects
ob_b_0000 = bpy.data.objects.new('b_0000', arm_b_0000)
ob_sm_1 = bpy.data.objects.new('sm_1', me_sm_1_mesh0001)

# ---- transforms, parenting, visibility, modifiers, constraints
ob_b_0000.location = (0.0, 0.0, 0.0)
ob_b_0000.rotation_euler = (1.571, -0.0, 0.0)
ob_b_0000.scale = (0.01, 0.01, 0.01)
ob_sm_1.location = (0.0, 0.0, -0.1578)
ob_sm_1.rotation_euler = (-0.02074, 3.14, 1.511)
ob_sm_1.scale = (0.03012, 0.03012, 0.03012)
ob_sm_1.color = (0.8, 0.8, 0.8, 1.0)

# ---- collection membership
scene.collection.objects.link(ob_b_0000)
scene.collection.objects.link(ob_sm_1)

# ---- scene / render settings (as saved in the file)
scene.frame_start = 1; scene.frame_end = 250; scene.frame_set(1)
scene.render.engine = 'BLENDER_EEVEE_NEXT'
scene.render.fps = 25
bpy.context.view_layer.update()

# ---- added for rendering (the .blend has no active camera and no usable light): camera, sun
cam_auto = bpy.data.cameras.new('AutoCamera')
cam_auto.lens = 50.0
cam_auto.sensor_width = 36.0
cam_auto.clip_end = 1000.0
ob_auto_camera = bpy.data.objects.new('AutoCamera', cam_auto)
scene.collection.objects.link(ob_auto_camera)
ob_auto_camera.location = (0.793341, -0.953099, 0.423597)
ob_auto_camera.rotation_euler = (1.09748, -7.21219e-08, 0.694738)
scene.camera = ob_auto_camera
light_auto_sun = bpy.data.lights.new('AutoSun', 'SUN')
light_auto_sun.energy = 3.0
light_auto_sun.angle = 0.0523599
ob_auto_sun = bpy.data.objects.new('AutoSun', light_auto_sun)
scene.collection.objects.link(ob_auto_sun)
ob_auto_sun.rotation_euler = (0.872665, 0.174533, 0.523599)
bpy.context.view_layer.update()
